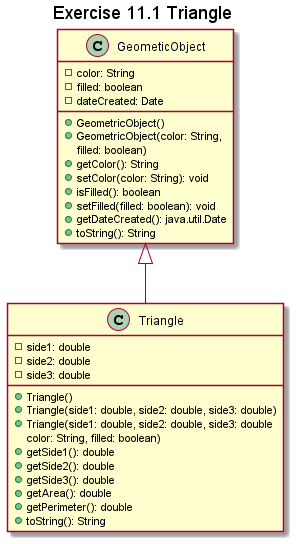

The diagram above was rendered by PlantUML. Its source (embedded in the PNG):
@startuml "triangle"
title "Exercise 11.1 Triangle"
class GeometicObject {
    -color: String
    -filled: boolean
    -dateCreated: Date
    +GeometricObject()
    +GeometricObject(color: String, 
        filled: boolean)
    +getColor(): String
    +setColor(color: String): void
    +isFilled(): boolean
    +setFilled(filled: boolean): void
    +getDateCreated(): java.util.Date
    +toString(): String
}

class Triangle {
    -side1: double
    -side2: double
    -side3: double
    +Triangle()
    +Triangle(side1: double, side2: double, side3: double)
    +Triangle(side1: double, side2: double, side3: double
                color: String, filled: boolean)
    +getSide1(): double
    +getSide2(): double
    +getSide3(): double
    +getArea(): double
    +getPerimeter(): double
    +toString(): String
}

GeometicObject <|-- Triangle
@enduml